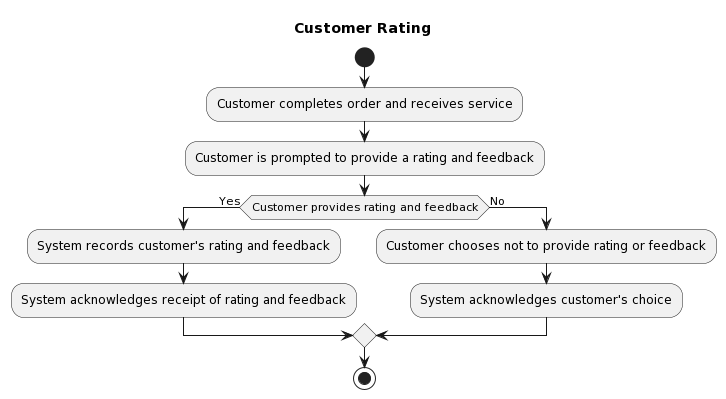

The diagram above was rendered by PlantUML. Its source (embedded in the PNG):
@startuml
title Customer Rating

start
:Customer completes order and receives service;
:Customer is prompted to provide a rating and feedback;
if (Customer provides rating and feedback) then (Yes)
  :System records customer's rating and feedback;
  :System acknowledges receipt of rating and feedback;
else (No)
  :Customer chooses not to provide rating or feedback;
  :System acknowledges customer's choice;
endif
stop
@enduml